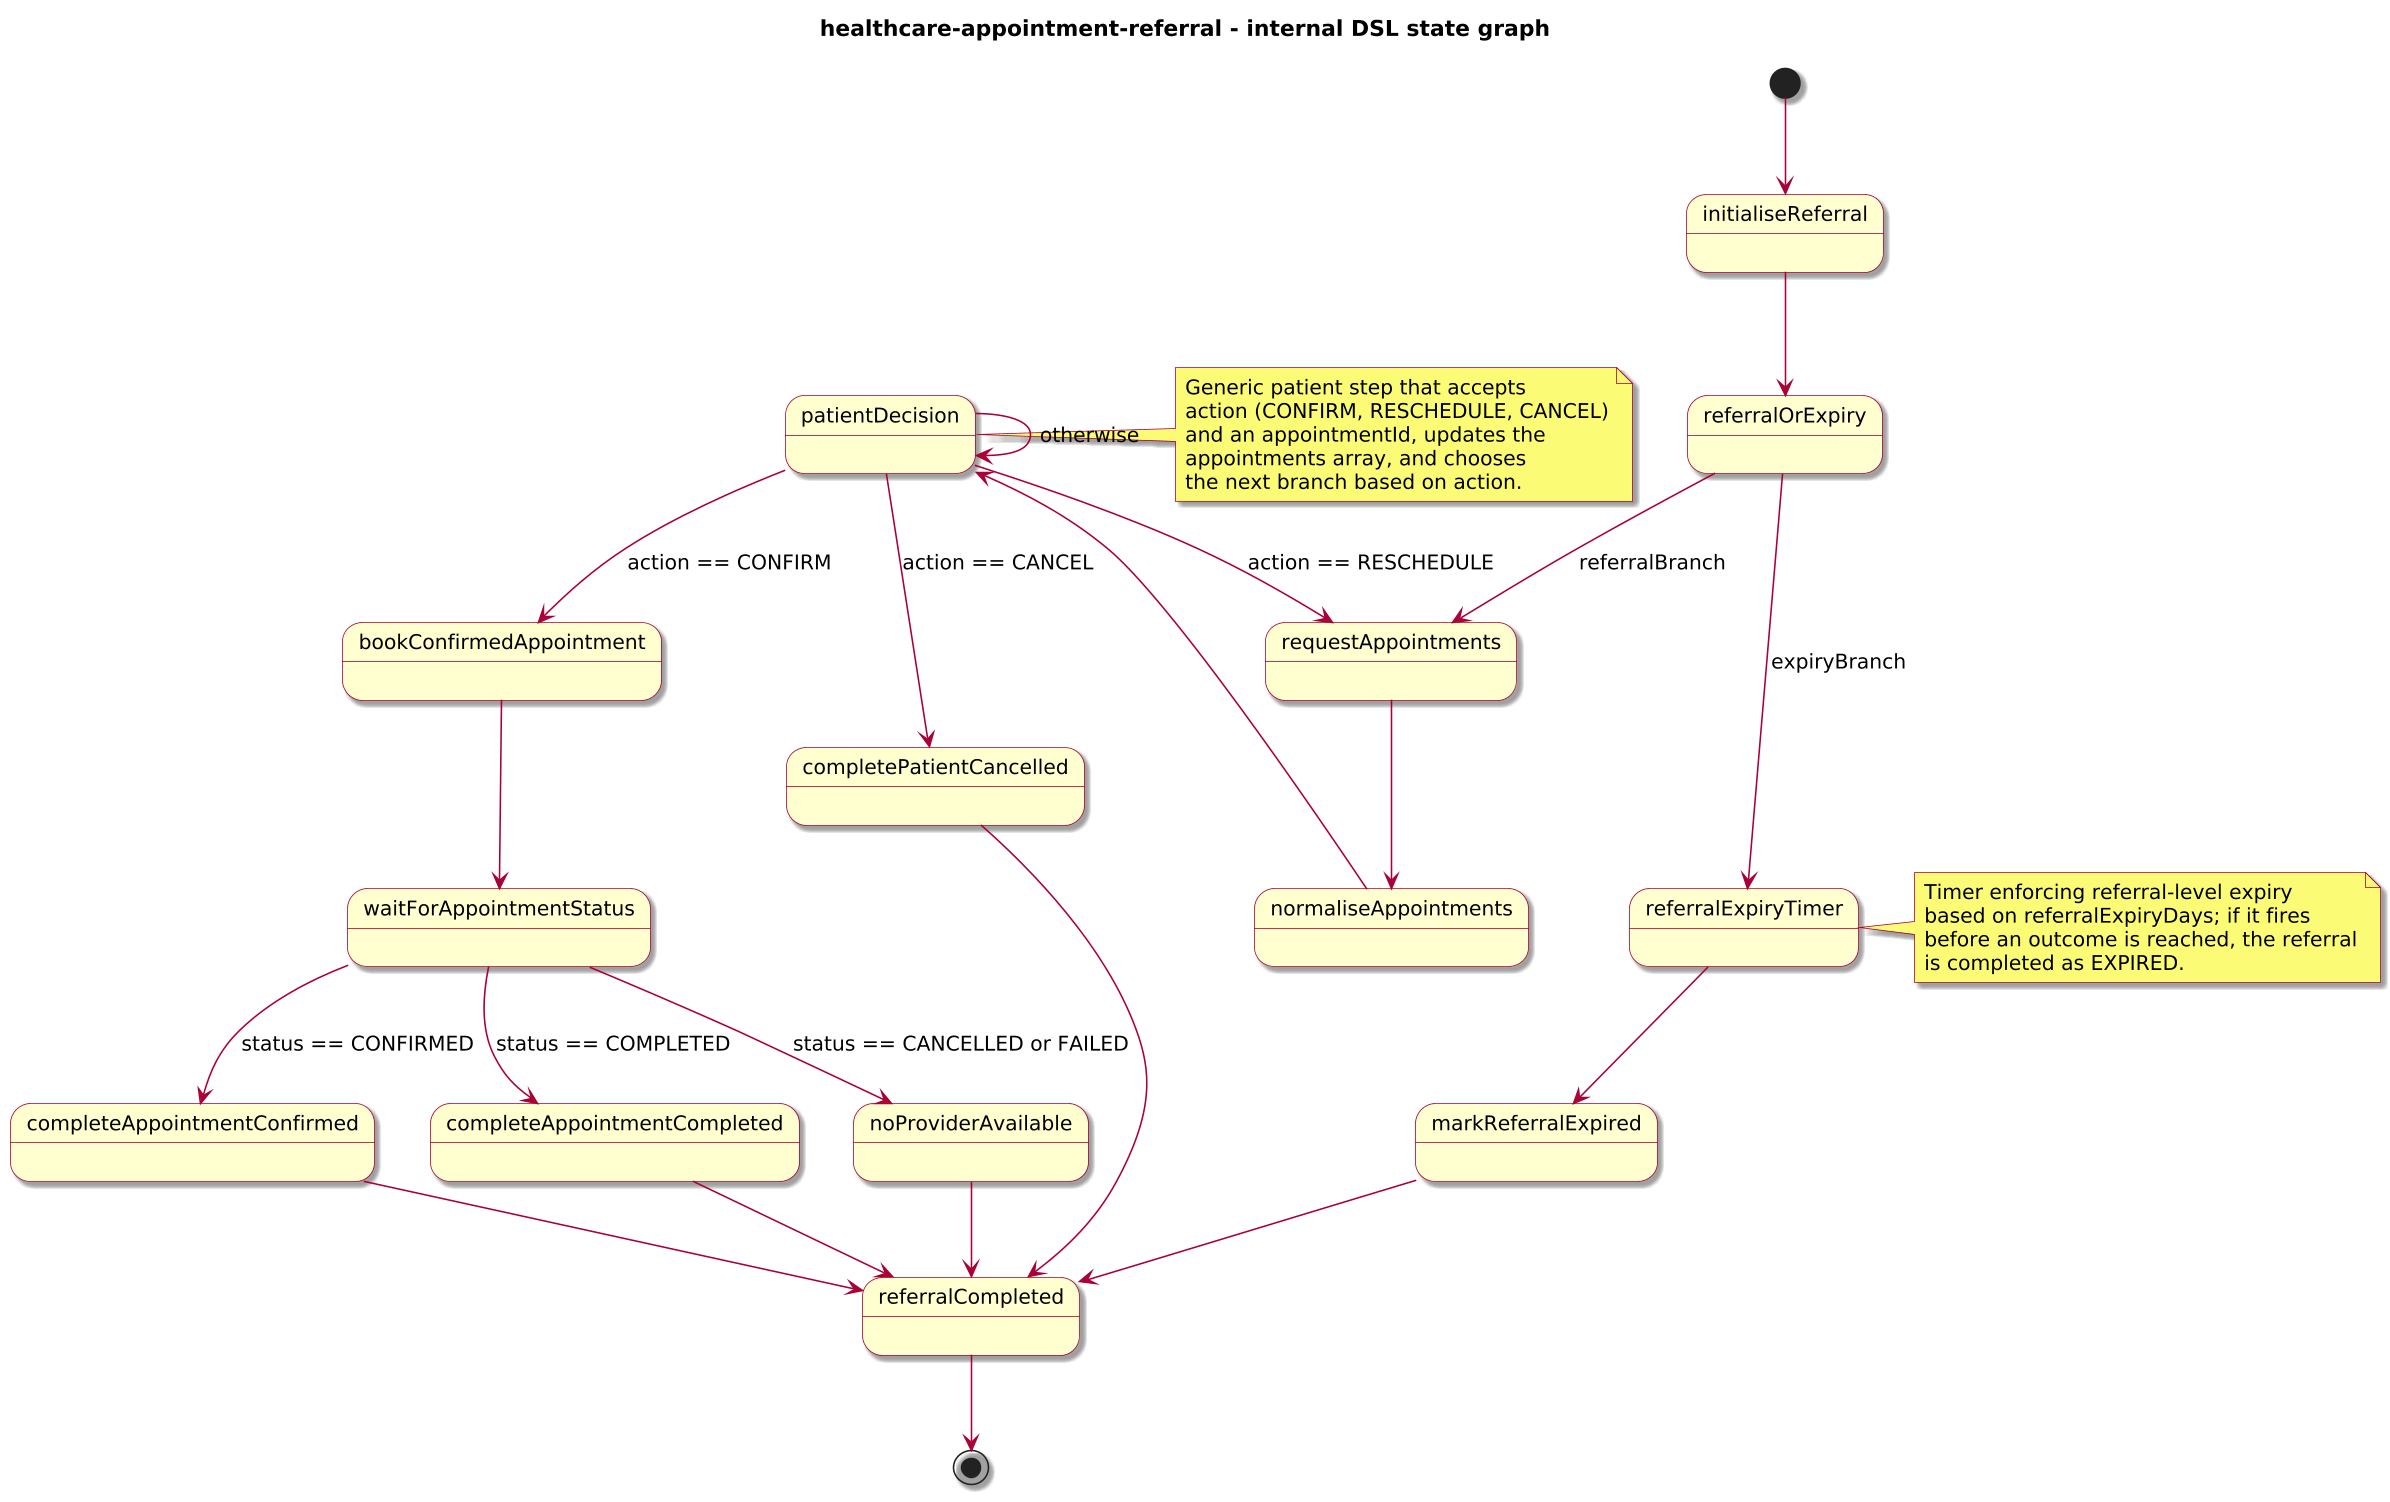

The diagram above was rendered by PlantUML. Its source (embedded in the PNG):
@startuml
!include journey-diagram-theme.puml
title healthcare-appointment-referral - internal DSL state graph

[*] --> initialiseReferral

state initialiseReferral
state referralOrExpiry

state requestAppointments
state normaliseAppointments
state patientDecision
state bookConfirmedAppointment
state waitForAppointmentStatus
state completePatientCancelled
state completeAppointmentConfirmed
state completeAppointmentCompleted
state noProviderAvailable

state referralExpiryTimer
state markReferralExpired

state referralCompleted

initialiseReferral --> referralOrExpiry

referralOrExpiry --> requestAppointments : referralBranch
referralOrExpiry --> referralExpiryTimer : expiryBranch

requestAppointments --> normaliseAppointments
normaliseAppointments --> patientDecision

patientDecision --> completePatientCancelled : action == CANCEL
patientDecision --> requestAppointments : action == RESCHEDULE
patientDecision --> bookConfirmedAppointment : action == CONFIRM
patientDecision --> patientDecision : otherwise

bookConfirmedAppointment --> waitForAppointmentStatus

waitForAppointmentStatus --> completeAppointmentConfirmed : status == CONFIRMED
waitForAppointmentStatus --> completeAppointmentCompleted : status == COMPLETED
waitForAppointmentStatus --> noProviderAvailable : status == CANCELLED or FAILED

completePatientCancelled --> referralCompleted
completeAppointmentConfirmed --> referralCompleted
completeAppointmentCompleted --> referralCompleted
noProviderAvailable --> referralCompleted

referralExpiryTimer --> markReferralExpired
markReferralExpired --> referralCompleted

referralCompleted --> [*]

note right of patientDecision
  Generic patient step that accepts
  action (CONFIRM, RESCHEDULE, CANCEL)
  and an appointmentId, updates the
  appointments array, and chooses
  the next branch based on action.
end note

note right of referralExpiryTimer
  Timer enforcing referral-level expiry
  based on referralExpiryDays; if it fires
  before an outcome is reached, the referral
  is completed as EXPIRED.
end note

@enduml